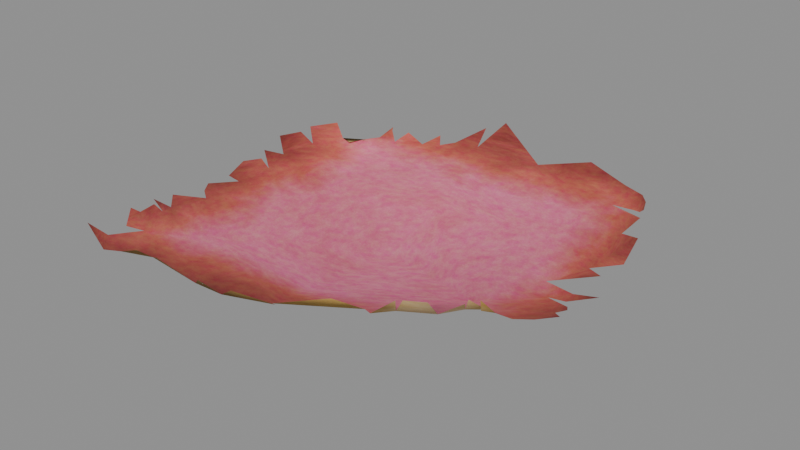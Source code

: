 # Source: note_03_final.blend  (saved by Blender 5.3.31; exported with 4.5.12 LTS)
import bpy
from mathutils import Matrix  # noqa: F401  (used for matrix-valued properties, if any)

bpy.ops.wm.read_factory_settings(use_empty=True)
scene = bpy.context.scene
scene.name = 'Scene'

# ---- collections
col_notes = bpy.data.collections.new('Notes'); scene.collection.children.link(col_notes)

# ---- images (referenced by path relative to the original .blend; pixels are not part of the script)
import os
ASSET_DIR = os.environ.get("B2B_ASSET_DIR", "")  # directory of the original .blend (textures are referenced by path, not embedded)
HERE = os.path.dirname(os.path.abspath(__file__))  # packed textures are extracted next to this script under _unpacked/

def load_image(name, relpath, width, height, colorspace="sRGB"):
    """Load a texture the original file referenced (path relative to the .blend, or extracted next to this script)."""
    p = next((c for c in (os.path.join(HERE, relpath), os.path.join(ASSET_DIR, relpath)) if relpath and os.path.exists(c)), "")
    if p:
        img = bpy.data.images.load(p, check_existing=True)
        img.name = name
    else:  # same state as the original file: an image datablock whose file is absent (Cycles renders it pink)
        img = bpy.data.images.new(name, width, height)
        img.source = "FILE"
        img.filepath = "//" + (relpath or name)
    img.colorspace_settings.name = colorspace
    return img
img_1_png_002 = load_image('подсказка_1.png.002', 'подсказка_1.png', 1024, 1024, 'sRGB')

# ---- materials (node trees are filled in below, after node groups)
mat_x = bpy.data.materials.new(' бумага')

# ---- material node trees
mat_x.use_nodes = True; mat_x.node_tree.nodes.clear()
_N = mat_x.node_tree.nodes; _L = mat_x.node_tree.links
n0 = _N.new('ShaderNodeTexCoord'); n0.name = 'Texture Coordinate'; n0.location = (-2475, -349)
n1 = _N.new('ShaderNodeOutputMaterial'); n1.name = 'Material Output'; n1.location = (2600, 0)
n2 = _N.new('ShaderNodeBsdfPrincipled'); n2.name = 'Principled BSDF'; n2.location = (2300, 0)
n2.inputs[8].default_value = 0.03
n2.inputs[10].default_value = 0.005
n2.inputs[13].default_value = 0.25
n3 = _N.new('ShaderNodeTexNoise'); n3.name = 'Noise Texture'; n3.location = (-1900, 600)
n3.width = 160
n3.inputs[2].default_value = 2.5
n3.inputs[3].default_value = 6.0
n3.inputs[4].default_value = 0.6
n4 = _N.new('ShaderNodeTexNoise'); n4.name = 'Noise Texture.001'; n4.location = (-1900, 300)
n4.width = 160
n4.inputs[2].default_value = 14.0
n4.inputs[3].default_value = 10.0
n4.inputs[4].default_value = 0.7
n5 = _N.new('ShaderNodeTexNoise'); n5.name = 'Noise Texture.002'; n5.location = (-1900, 0)
n5.width = 160
n5.inputs[2].default_value = 200.0
n5.inputs[3].default_value = 4.0
n5.inputs[4].default_value = 0.7
n6 = _N.new('ShaderNodeValToRGB'); n6.name = 'Color Ramp'; n6.location = (-1500, 600)
while len(n6.color_ramp.elements) > 1: n6.color_ramp.elements.remove(n6.color_ramp.elements[-1])
n6.color_ramp.elements[0].position = 0.35; n6.color_ramp.elements[0].color = (0.86, 0.75, 0.58, 1.0)
_e = n6.color_ramp.elements.new(0.65); _e.color = (0.76, 0.62, 0.43, 1.0)
n7 = _N.new('ShaderNodeMix'); n7.name = 'Mix'; n7.location = (-1200, 400)
n7.data_type = 'RGBA'
n7.blend_type = 'MULTIPLY'
n7.inputs[0].default_value = 0.6
n8 = _N.new('ShaderNodeValToRGB'); n8.name = 'Color Ramp.001'; n8.location = (-1500, 300)
while len(n8.color_ramp.elements) > 1: n8.color_ramp.elements.remove(n8.color_ramp.elements[-1])
n8.color_ramp.elements[0].position = 0.3; n8.color_ramp.elements[0].color = (1.0, 1.0, 1.0, 1.0)
_e = n8.color_ramp.elements.new(0.7); _e.color = (0.82, 0.74, 0.62, 1.0)
n9 = _N.new('ShaderNodeValToRGB'); n9.name = 'Color Ramp.002'; n9.location = (-1500, 0)
while len(n9.color_ramp.elements) > 1: n9.color_ramp.elements.remove(n9.color_ramp.elements[-1])
n9.color_ramp.elements[0].position = 0.4; n9.color_ramp.elements[0].color = (1.0, 1.0, 1.0, 1.0)
_e = n9.color_ramp.elements.new(0.6); _e.color = (0.93, 0.9, 0.85, 1.0)
n10 = _N.new('ShaderNodeMix'); n10.name = 'Mix.001'; n10.location = (-900, 300)
n10.data_type = 'RGBA'
n10.blend_type = 'MULTIPLY'
n10.inputs[0].default_value = 1.0
n11 = _N.new('ShaderNodeTexImage'); n11.name = 'Image Texture'; n11.location = (-1500, -400)
n11.image = img_1_png_002
n12 = _N.new('ShaderNodeHueSaturation'); n12.name = 'Hue/Saturation/Value'; n12.location = (-1200, -400)
n12.width = 160
n12.inputs[1].default_value = 0.8
n12.inputs[2].default_value = 0.92
n13 = _N.new('ShaderNodeMix'); n13.name = 'Mix.002'; n13.location = (-700, 0)
n13.data_type = 'RGBA'
n13.blend_type = 'MULTIPLY'
n13.inputs[0].default_value = 1.0
n14 = _N.new('ShaderNodeTexNoise'); n14.name = 'Noise Texture.003'; n14.location = (-1500, -700)
n14.width = 160
n14.inputs[2].default_value = 40.0
n14.inputs[3].default_value = 8.0
n14.inputs[4].default_value = 0.6
n15 = _N.new('ShaderNodeValToRGB'); n15.name = 'Color Ramp.003'; n15.location = (-1200, -700)
while len(n15.color_ramp.elements) > 1: n15.color_ramp.elements.remove(n15.color_ramp.elements[-1])
n15.color_ramp.elements[0].position = 0.3; n15.color_ramp.elements[0].color = (0.7, 0.7, 0.7, 1.0)
_e = n15.color_ramp.elements.new(0.7); _e.color = (1.0, 1.0, 1.0, 1.0)
n16 = _N.new('ShaderNodeMix'); n16.name = 'Mix.003'; n16.location = (-319, 336)
n16.data_type = 'RGBA'
n17 = _N.new('ShaderNodeMix'); n17.name = 'Mix.004'; n17.location = (-400, -350)
n17.data_type = 'RGBA'
n17.inputs[0].default_value = 0.1
n18 = _N.new('ShaderNodeVectorMath'); n18.name = 'Vector Math'; n18.location = (-1900, -1000)
n18.operation = 'SUBTRACT'
n18.inputs[1].default_value = (0.5, 0.5, 0.5)
n19 = _N.new('ShaderNodeVectorMath'); n19.name = 'Vector Math.001'; n19.location = (-1700, -1000)
n19.operation = 'ABSOLUTE'
n20 = _N.new('ShaderNodeSeparateXYZ'); n20.name = 'Separate XYZ'; n20.location = (-1500, -1000)
n21 = _N.new('ShaderNodeMath'); n21.name = 'Math'; n21.location = (-1300, -1000)
n21.operation = 'MAXIMUM'
n22 = _N.new('ShaderNodeTexNoise'); n22.name = 'Noise Texture.004'; n22.location = (-1900, -1300)
n22.width = 160
n22.inputs[2].default_value = 7.0
n22.inputs[3].default_value = 12.0
n22.inputs[4].default_value = 0.65
n22.inputs[8].default_value = 0.4
n23 = _N.new('ShaderNodeMath'); n23.name = 'Math.001'; n23.location = (-1500, -1300)
n23.operation = 'MULTIPLY'
n23.inputs[1].default_value = 0.18
n24 = _N.new('ShaderNodeMath'); n24.name = 'Math.002'; n24.location = (-1100, -1050)
n25 = _N.new('ShaderNodeValToRGB'); n25.name = 'Color Ramp.004'; n25.location = (-800, -1050)
while len(n25.color_ramp.elements) > 1: n25.color_ramp.elements.remove(n25.color_ramp.elements[-1])
n25.color_ramp.elements[0].position = 0.3936; n25.color_ramp.elements[0].color = (1.0, 0.9393, 0.6854, 1.0)
_e = n25.color_ramp.elements.new(0.4818); _e.color = (0.78, 0.6185, 0.219, 1.0)
_e = n25.color_ramp.elements.new(0.6336); _e.color = (0.18, 0.1, 0.05, 1.0)
n26 = _N.new('ShaderNodeMix'); n26.name = 'Mix.005'; n26.location = (1500, 200)
n26.data_type = 'RGBA'
n26.blend_type = 'MULTIPLY'
n26.inputs[0].default_value = 1.0
n27 = _N.new('ShaderNodeMix'); n27.name = 'Mix.006'; n27.location = (1500, -200)
n27.data_type = 'RGBA'
n27.blend_type = 'MULTIPLY'
n27.inputs[0].default_value = 1.0
n28 = _N.new('ShaderNodeNewGeometry'); n28.name = 'Geometry'; n28.location = (1500, -600)
n29 = _N.new('ShaderNodeMix'); n29.name = 'Mix.007'; n29.location = (1900, 0)
n29.data_type = 'RGBA'
n30 = _N.new('ShaderNodeTexNoise'); n30.name = 'Noise Texture.005'; n30.location = (1000, -900)
n30.width = 160
n30.inputs[2].default_value = 60.0
n30.inputs[3].default_value = 8.0
n30.inputs[4].default_value = 0.7
n30.inputs[8].default_value = 0.5
n31 = _N.new('ShaderNodeBump'); n31.name = 'Bump'; n31.location = (1500, -900)
n31.inputs[0].default_value = 0.12
n32 = _N.new('ShaderNodeTexNoise'); n32.name = 'Noise Texture.006'; n32.location = (1000, -1200)
n32.width = 160
n32.inputs[2].default_value = 400.0
n32.inputs[3].default_value = 4.0
n32.inputs[4].default_value = 0.8
n33 = _N.new('ShaderNodeBump'); n33.name = 'Bump.001'; n33.location = (1900, -900)
n33.inputs[0].default_value = 0.08
n34 = _N.new('ShaderNodeValToRGB'); n34.name = 'Color Ramp.005'; n34.location = (1500, -1300)
while len(n34.color_ramp.elements) > 1: n34.color_ramp.elements.remove(n34.color_ramp.elements[-1])
n34.color_ramp.elements[0].position = 0.3; n34.color_ramp.elements[0].color = (0.72, 0.72, 0.72, 1.0)
_e = n34.color_ramp.elements.new(0.7); _e.color = (0.95, 0.95, 0.95, 1.0)
_L.new(n2.outputs[0], n1.inputs[0])
_L.new(n0.outputs[0], n3.inputs[0])
_L.new(n0.outputs[0], n4.inputs[0])
_L.new(n0.outputs[0], n5.inputs[0])
_L.new(n3.outputs[0], n6.inputs[0])
_L.new(n4.outputs[0], n8.inputs[0])
_L.new(n8.outputs[0], n7.inputs[7])
_L.new(n6.outputs[0], n7.inputs[6])
_L.new(n5.outputs[0], n9.inputs[0])
_L.new(n7.outputs[2], n10.inputs[6])
_L.new(n9.outputs[0], n10.inputs[7])
_L.new(n0.outputs[2], n11.inputs[0])
_L.new(n11.outputs[0], n12.inputs[4])
_L.new(n10.outputs[2], n13.inputs[6])
_L.new(n12.outputs[0], n13.inputs[7])
_L.new(n0.outputs[0], n14.inputs[0])
_L.new(n14.outputs[0], n15.inputs[0])
_L.new(n10.outputs[2], n16.inputs[6])
_L.new(n13.outputs[2], n16.inputs[7])
_L.new(n15.outputs[0], n16.inputs[0])
_L.new(n10.outputs[2], n17.inputs[6])
_L.new(n13.outputs[2], n17.inputs[7])
_L.new(n0.outputs[0], n18.inputs[0])
_L.new(n18.outputs[0], n19.inputs[0])
_L.new(n19.outputs[0], n20.inputs[0])
_L.new(n20.outputs[0], n21.inputs[0])
_L.new(n20.outputs[1], n21.inputs[1])
_L.new(n0.outputs[0], n22.inputs[0])
_L.new(n22.outputs[0], n23.inputs[0])
_L.new(n21.outputs[0], n24.inputs[0])
_L.new(n23.outputs[0], n24.inputs[1])
_L.new(n24.outputs[0], n25.inputs[0])
_L.new(n16.outputs[2], n26.inputs[6])
_L.new(n25.outputs[0], n26.inputs[7])
_L.new(n17.outputs[2], n27.inputs[6])
_L.new(n25.outputs[0], n27.inputs[7])
_L.new(n26.outputs[2], n29.inputs[6])
_L.new(n27.outputs[2], n29.inputs[7])
_L.new(n28.outputs[6], n29.inputs[0])
_L.new(n29.outputs[2], n2.inputs[0])
_L.new(n0.outputs[0], n30.inputs[0])
_L.new(n30.outputs[0], n31.inputs[3])
_L.new(n0.outputs[0], n32.inputs[0])
_L.new(n32.outputs[0], n33.inputs[3])
_L.new(n31.outputs[0], n33.inputs[4])
_L.new(n33.outputs[0], n2.inputs[5])
_L.new(n4.outputs[0], n34.inputs[0])
_L.new(n34.outputs[0], n2.inputs[2])
n1.is_active_output = True

# ---- meshes
me_plane_055 = bpy.data.meshes.new('Plane.055')
me_plane_055.from_pydata([(-0.7904, -0.797, 0.03644), (-0.9351, -0.3773, 0.001885), (-0.926, 0.1285, 0.04046), (0.8191, 0.9591, -0.06771), (-3.147e-09, 0.9964, 0.1844), (-0.971, -0.06716, 0.001235), (0.5, 0.9982, 0.09099), (-0.8858, -0.08686, -0.0004714), (0.2456, 0.9159, 0.03901), (-0.8751, 0.125, 2.772e-17), (0.7105, 0.951, 0.03969), (0.7825, 0.04154, -0.06888), (0.9126, 0.4967, 0.01695), (1.079, -0.4074, 0.074), (0.7412, 0.7497, 0.0163), (1.085, -0.07222, 0.005886), (0.9025, 0.205, -0.03812), (-0.9484, -0.5876, 0.07121), (-0.9768, 0.04766, 0.0401), (-0.9335, -0.5, 1.476e-17), (-0.9499, 0.5484, 0.08075), (-0.8961, -0.7693, 0.1097), (-0.9931, 0.2256, 0.03871), (-0.9383, -0.2737, 0.001471), (-0.987, -0.1974, 0.0005281), (0.1424, -0.9752, 0.06561), (-0.9092, -1.003, 0.1226), (-0.504, -0.9904, 0.07471), (-0.9036, -0.6269, 0.07165), (-0.2733, -0.9964, 0.03258), (-0.8008, -1.02, 0.03212), (-0.8736, -0.3277, -0.0002946), (-0.9931, 0.3498, 0.07933), (-0.9391, 0.3125, 1.352e-17), (-0.9407, 0.4595, 0.08024), (-0.8985, 0.5054, 0.007912), (-0.9659, -0.4528, 0.03888), (-0.8366, -0.8508, 0.0354), (-0.8772, -0.6026, 0.03234), (-0.8944, -0.8081, 0.0338), (-0.8898, -0.9168, 0.03412), (-0.8933, -0.7204, 0.07105), (-0.6188, -0.9925, 0.07467), (-0.5752, -0.945, 0.03357), (-0.7256, -0.9874, 0.03275), (0.6473, -0.6726, 0.1105), (0.8265, -0.5812, 0.1407), (0.4431, -0.7665, 0.03461), (0.9809, -0.4254, 0.03516), (0.5473, -0.6959, 0.09586), (0.7919, -0.4746, 0.03663), (0.2968, -0.8256, 0.07866), (0.7243, -0.5229, 0.0363), (0.7456, -0.5334, 0.09287), (0.768, -0.5954, 0.1106), (0.5133, -0.693, 0.03543), (0.5367, -0.7302, 0.1081), (0.9953, -0.281, 0.001819), (0.9089, -0.4736, 0.03483), (0.6587, -0.6155, 0.03496), (0.4084, -0.7543, 0.03545), (0.08576, -0.9351, 0.03377), (-0.125, -1.001, 0.0325), (-0.06226, -1.008, 0.07436), (-0.2296, -1.023, 0.07408), (-0.5165, 0.7276, 0.0402), (-0.7045, 0.5758, 0.03969), (-0.2519, 0.9083, 0.04128), (-0.8364, 0.6391, 0.1012), (-0.3131, 0.8568, 0.08398), (-0.6166, 0.7276, 0.04141), (-0.1196, 0.8926, 0.03977), (-0.1033, 0.9724, 0.1396), (-0.299, 0.833, 0.04043), (-0.1178, 0.9122, 0.04045), (-0.4618, 0.7754, 0.09067), (-0.3798, 0.7856, 0.04042), (-0.5524, 0.7537, 0.08648), (-0.6667, 0.654, 0.04059), (-0.7683, 0.601, 0.04078), (-0.6649, 0.6374, 0.03997), (-0.5763, 0.794, 0.08907), (0.8932, 0.741, -0.005441), (1.039, 0.3778, 0.07949), (1.013, -0.2105, 0.001974), (1.005, 0.1021, 0.002003), (0.9398, 0.595, 0.05269), (1.037, 0.2563, 0.001358), (0.9323, 0.02472, 0.001715), (0.8611, -0.0896, -0.06155), (0.9528, -0.04298, -0.03566), (0.9607, -0.1199, -0.03443), (1.053, -0.2935, 0.04067), (-0.6009, 0.3485, -0.05167), (0.4749, 0.4525, -0.05215), (0.6348, -0.3241, -0.04967), (-0.5968, -0.5673, -0.01866), (-0.06755, 0.4376, -0.1237), (0.01505, -0.5303, -0.07735), (-0.02808, -0.001998, -0.1715), (0.8688, -0.5356, 0.07725), (0.8158, -0.555, 0.07778), (0.8233, 0.9627, -0.0251), (0.8386, 0.862, -0.03679), (0.8027, 0.9614, 0.007384), (0.8257, 0.8104, -0.01015), (-0.1018, 0.7358, 0.02719)], [], [(38, 41, 0), (73, 76, 93), (11, 16, 94), (93, 79, 35), (103, 3, 102), (61, 51, 60), (99, 93, 96, 98), (52, 50, 95), (7, 31, 96), (0, 37, 44), (37, 40, 30), (44, 37, 30), (40, 26, 30), (44, 42, 43), (21, 39, 41), (39, 0, 41), (44, 43, 0), (43, 96, 0), (96, 38, 0), (38, 28, 41), (80, 78, 70), (78, 93, 65), (70, 78, 65), (97, 94, 106), (94, 6, 8), (8, 4, 71), (94, 8, 71), (77, 81, 70), (76, 75, 65), (65, 77, 70), (71, 73, 106), (74, 72, 67), (71, 74, 67), (73, 71, 67), (73, 69, 76), (76, 65, 93), (83, 12, 16), (12, 94, 16), (94, 95, 11), (95, 57, 89), (57, 92, 84), (89, 91, 90), (91, 15, 90), (57, 84, 89), (87, 83, 16), (88, 85, 16), (95, 89, 11), (11, 88, 16), (89, 90, 11), (32, 33, 35), (33, 93, 35), (93, 78, 79), (78, 66, 79), (79, 68, 35), (68, 20, 35), (34, 32, 35), (10, 6, 14), (6, 94, 14), (94, 12, 14), (12, 86, 14), (86, 82, 14), (59, 95, 55), (98, 96, 61), (55, 95, 60), (96, 43, 29), (43, 27, 29), (29, 64, 62), (45, 59, 49), (55, 49, 59), (47, 56, 55), (60, 47, 55), (96, 29, 62), (62, 63, 25), (62, 25, 61), (95, 61, 60), (96, 62, 61), (99, 97, 93), (13, 57, 48), (57, 95, 58), (48, 57, 58), (59, 54, 52), (52, 53, 50), (101, 46, 100), (50, 58, 95), (95, 59, 52), (17, 38, 19), (38, 96, 31), (19, 38, 31), (96, 93, 7), (93, 33, 9), (33, 22, 9), (9, 2, 18), (18, 5, 9), (5, 7, 9), (7, 24, 23), (31, 1, 36), (7, 23, 31), (93, 9, 7), (31, 36, 19), (95, 99, 98), (95, 94, 97, 99), (50, 101, 100, 58), (105, 103, 102, 104), (14, 105, 104, 10), (95, 98, 61), (93, 97, 106, 73), (94, 71, 106)])
me_plane_055.polygons.foreach_set('use_smooth', [True] * 107)
_uv = me_plane_055.uv_layers.new(name='UVMap')
_uv.uv.foreach_set('vector', [0.05583, 0.3045, 0.03354, 0.2495, 0.07902, 0.206, 0.3741, 0.9386, 0.3361, 0.9212, 0.2301, 0.7258, 0.8227, 0.4311, 0.8876, 0.4998, 0.7116, 0.6763, 0.2301, 0.7258, 0.1616, 0.8616, 0.1122, 0.827, 0.9283, 0.8546, 1.0, 0.9039, 0.9263, 0.9096, 0.4312, 0.03571, 0.5477, 0.06643, 0.584, 0.07952, 0.4647, 0.5021, 0.2301, 0.7258, 0.1818, 0.2938, 0.452, 0.246, 0.745, 0.1515, 0.7804, 0.1667, 0.7292, 0.2662, 0.07827, 0.5432, 0.0709, 0.43, 0.1818, 0.2938, 0.07902, 0.206, 0.05859, 0.1871, 0.0958, 0.1129, 0.05859, 0.1871, 0.03509, 0.1638, 0.06501, 0.1072, 0.0958, 0.1129, 0.05859, 0.1871, 0.06501, 0.1072, 0.03509, 0.1638, 0.0, 0.119, 0.06501, 0.1072, 0.0958, 0.1129, 0.1378, 0.08346, 0.1572, 0.1138, 0.01979, 0.2243, 0.03865, 0.2132, 0.03354, 0.2495, 0.03865, 0.2132, 0.07902, 0.206, 0.03354, 0.2495, 0.0958, 0.1129, 0.1572, 0.1138, 0.07902, 0.206, 0.1572, 0.1138, 0.1818, 0.2938, 0.07902, 0.206, 0.1818, 0.2938, 0.05583, 0.3045, 0.07902, 0.206, 0.05583, 0.3045, 0.03393, 0.2932, 0.03354, 0.2495, 0.2064, 0.9087, 0.2066, 0.8792, 0.2315, 0.9115, 0.2066, 0.8792, 0.2301, 0.7258, 0.2741, 0.9034, 0.2315, 0.9115, 0.2066, 0.8792, 0.2741, 0.9034, 0.477, 0.723, 0.7116, 0.6763, 0.4601, 0.8718, 0.7116, 0.6763, 0.7531, 0.9593, 0.6263, 0.9366, 0.6263, 0.9366, 0.5183, 1.0, 0.4574, 0.9545, 0.7116, 0.6763, 0.6263, 0.9366, 0.4574, 0.9545, 0.2601, 0.9197, 0.2521, 0.9416, 0.2315, 0.9115, 0.3361, 0.9212, 0.3002, 0.9233, 0.2741, 0.9034, 0.2741, 0.9034, 0.2601, 0.9197, 0.2315, 0.9115, 0.4574, 0.9545, 0.3741, 0.9386, 0.4601, 0.8718, 0.4593, 0.9644, 0.4696, 0.9952, 0.3993, 0.9731, 0.4574, 0.9545, 0.4593, 0.9644, 0.3993, 0.9731, 0.3741, 0.9386, 0.4574, 0.9545, 0.3993, 0.9731, 0.3741, 0.9386, 0.3692, 0.9522, 0.3361, 0.9212, 0.3361, 0.9212, 0.2741, 0.9034, 0.2301, 0.7258, 0.9616, 0.574, 0.9074, 0.6503, 0.8876, 0.4998, 0.9074, 0.6503, 0.7116, 0.6763, 0.8876, 0.4998, 0.7116, 0.6763, 0.7292, 0.2662, 0.8227, 0.4311, 0.7292, 0.2662, 0.8937, 0.2382, 0.8489, 0.3543, 0.8937, 0.2382, 0.9133, 0.2206, 0.9081, 0.272, 0.8489, 0.3543, 0.8894, 0.3245, 0.8919, 0.3651, 0.8894, 0.3245, 0.9468, 0.3304, 0.8919, 0.3651, 0.8937, 0.2382, 0.9081, 0.272, 0.8489, 0.3543, 0.9505, 0.5089, 0.9616, 0.574, 0.8876, 0.4998, 0.8796, 0.3996, 0.9216, 0.4314, 0.8876, 0.4998, 0.7292, 0.2662, 0.8489, 0.3543, 0.8227, 0.4311, 0.8227, 0.4311, 0.8796, 0.3996, 0.8876, 0.4998, 0.8489, 0.3543, 0.8919, 0.3651, 0.8227, 0.4311, 0.04723, 0.7581, 0.07722, 0.7367, 0.1122, 0.827, 0.07722, 0.7367, 0.2301, 0.7258, 0.1122, 0.827, 0.2301, 0.7258, 0.2066, 0.8792, 0.1616, 0.8616, 0.2066, 0.8792, 0.1866, 0.8958, 0.1616, 0.8616, 0.1616, 0.8616, 0.134, 0.8861, 0.1122, 0.827, 0.134, 0.8861, 0.07424, 0.85, 0.1122, 0.827, 0.07355, 0.8063, 0.04723, 0.7581, 0.1122, 0.827, 0.8526, 0.9154, 0.7531, 0.9593, 0.8566, 0.8054, 0.7531, 0.9593, 0.7116, 0.6763, 0.8566, 0.8054, 0.7116, 0.6763, 0.9074, 0.6503, 0.8566, 0.8054, 0.9074, 0.6503, 0.9296, 0.7004, 0.8566, 0.8054, 0.9296, 0.7004, 0.9178, 0.783, 0.8566, 0.8054, 0.7079, 0.1144, 0.7292, 0.2662, 0.6356, 0.09548, 0.452, 0.246, 0.1818, 0.2938, 0.4312, 0.03571, 0.6356, 0.09548, 0.7292, 0.2662, 0.584, 0.07952, 0.1818, 0.2938, 0.1572, 0.1138, 0.277, 0.05325, 0.1572, 0.1138, 0.1836, 0.07035, 0.277, 0.05325, 0.277, 0.05325, 0.2937, 0.02109, 0.3382, 0.03248, 0.7305, 0.08936, 0.7079, 0.1144, 0.6509, 0.07808, 0.6356, 0.09548, 0.6509, 0.07808, 0.7079, 0.1144, 0.5989, 0.0692, 0.6386, 0.07136, 0.6356, 0.09548, 0.584, 0.07952, 0.5989, 0.0692, 0.6356, 0.09548, 0.1818, 0.2938, 0.277, 0.05325, 0.3382, 0.03248, 0.3382, 0.03248, 0.3642, 0.00633, 0.4081, 0.0121, 0.3382, 0.03248, 0.4081, 0.0121, 0.4312, 0.03571, 0.7292, 0.2662, 0.4312, 0.03571, 0.584, 0.07952, 0.1818, 0.2938, 0.3382, 0.03248, 0.4312, 0.03571, 0.4647, 0.5021, 0.477, 0.723, 0.2301, 0.7258, 0.9165, 0.1593, 0.8937, 0.2382, 0.8784, 0.1754, 0.8937, 0.2382, 0.7292, 0.2662, 0.8341, 0.1726, 0.8784, 0.1754, 0.8937, 0.2382, 0.8341, 0.1726, 0.7079, 0.1144, 0.7638, 0.1195, 0.745, 0.1515, 0.745, 0.1515, 0.7743, 0.1378, 0.7804, 0.1667, 0.7853, 0.146, 0.7902, 0.1252, 0.8121, 0.1489, 0.7804, 0.1667, 0.8341, 0.1726, 0.7292, 0.2662, 0.7292, 0.2662, 0.7079, 0.1144, 0.745, 0.1515, 0.01853, 0.3161, 0.05583, 0.3045, 0.03884, 0.3571, 0.05583, 0.3045, 0.1818, 0.2938, 0.0709, 0.43, 0.03884, 0.3571, 0.05583, 0.3045, 0.0709, 0.43, 0.1818, 0.2938, 0.2301, 0.7258, 0.07827, 0.5432, 0.2301, 0.7258, 0.07722, 0.7367, 0.09319, 0.6418, 0.07722, 0.7367, 0.04096, 0.6986, 0.09319, 0.6418, 0.09319, 0.6418, 0.06228, 0.6463, 0.03819, 0.6129, 0.03819, 0.6129, 0.03517, 0.5582, 0.09319, 0.6418, 0.03517, 0.5582, 0.07827, 0.5432, 0.09319, 0.6418, 0.07827, 0.5432, 0.02267, 0.4991, 0.03778, 0.4587, 0.0709, 0.43, 0.0338, 0.4104, 0.01818, 0.3793, 0.07827, 0.5432, 0.03778, 0.4587, 0.0709, 0.43, 0.2301, 0.7258, 0.09319, 0.6418, 0.07827, 0.5432, 0.0709, 0.43, 0.01818, 0.3793, 0.03884, 0.3571, 0.7292, 0.2662, 0.4647, 0.5021, 0.452, 0.246, 0.7292, 0.2662, 0.7116, 0.6763, 0.477, 0.723, 0.4647, 0.5021, 0.7804, 0.1667, 0.7853, 0.146, 0.8121, 0.1489, 0.8341, 0.1726, 0.8925, 0.83, 0.9283, 0.8546, 0.9263, 0.9096, 0.8894, 0.9125, 0.8566, 0.8054, 0.8925, 0.83, 0.8894, 0.9125, 0.8526, 0.9154, 0.7292, 0.2662, 0.452, 0.246, 0.4312, 0.03571, 0.2301, 0.7258, 0.477, 0.723, 0.4601, 0.8718, 0.3741, 0.9386, 0.7116, 0.6763, 0.4574, 0.9545, 0.4601, 0.8718])
me_plane_055.materials.append(mat_x)
me_plane_055.update()

# ---- objects
ob_torn_note_03 = bpy.data.objects.new('Torn_Note_03', me_plane_055)
ob_note_03_placement = bpy.data.objects.new('Note_03_Placement', None)

# ---- transforms, parenting, visibility, modifiers, constraints
ob_torn_note_03.parent = ob_note_03_placement
ob_torn_note_03.location = (10.64, -0.101, 0.4197)
ob_torn_note_03.rotation_euler = (1.551, 0.1264, 3.194e-08)
ob_torn_note_03.scale = (1.253, 1.253, 1.253)
ob_note_03_placement.location = (-0.1047, 2.131, 0.5639)
ob_note_03_placement.rotation_euler = (-1.571, -2.731e-08, 0.2)
ob_note_03_placement.scale = (0.06773, 0.06773, 0.06773)

# ---- collection membership
col_notes.objects.link(ob_torn_note_03)
col_notes.objects.link(ob_note_03_placement)

# ---- scene / render settings (as saved in the file)
scene.frame_start = 1; scene.frame_end = 250; scene.frame_set(1)
scene.render.engine = 'BLENDER_EEVEE_NEXT'
scene.render.bake_bias = 0.0
scene.render.bake_samples = 0
scene.render.compositor_device = 'GPU'
scene.eevee.use_volume_custom_range = False
scene.eevee.fast_gi_thickness_near = 0.1
scene.eevee.fast_gi_thickness_far = 0.0
scene.eevee.ray_tracing_options.screen_trace_thickness = 0.1
bpy.context.view_layer.update()

# ---- added for rendering (the .blend has no active camera and no usable light): camera, sun + grey world if the file has none
cam_auto = bpy.data.cameras.new('AutoCamera')
cam_auto.lens = 50.0
cam_auto.sensor_width = 36.0
cam_auto.clip_end = 1000.0
ob_auto_camera = bpy.data.objects.new('AutoCamera', cam_auto)
scene.collection.objects.link(ob_auto_camera)
ob_auto_camera.location = (0.846184, 2.00582, 0.768057)
ob_auto_camera.rotation_euler = (1.09748, -7.21219e-08, 0.694738)
scene.camera = ob_auto_camera
light_auto_sun = bpy.data.lights.new('AutoSun', 'SUN')
light_auto_sun.energy = 3.0
light_auto_sun.angle = 0.0523599
ob_auto_sun = bpy.data.objects.new('AutoSun', light_auto_sun)
scene.collection.objects.link(ob_auto_sun)
ob_auto_sun.rotation_euler = (0.872665, 0.174533, 0.523599)
if scene.world is None:
    world_auto = bpy.data.worlds.new('AutoWorld')
    world_auto.color = (0.3, 0.3, 0.3)
    scene.world = world_auto
bpy.context.view_layer.update()
